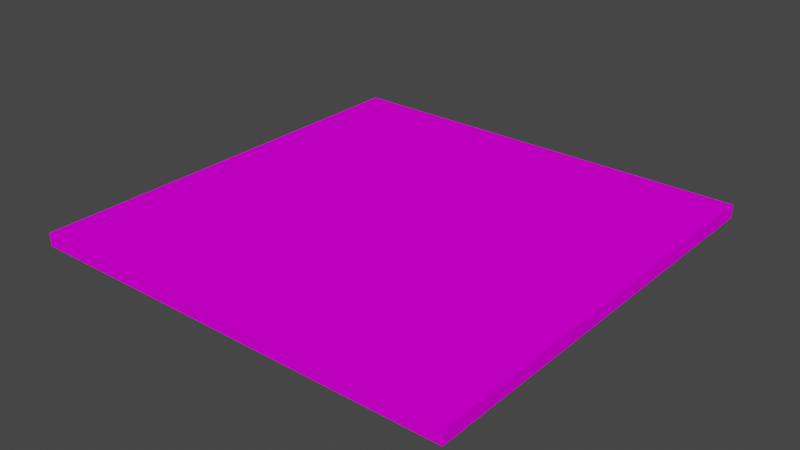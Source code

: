 # Source: Ground-pavement-flat.blend  (saved by Blender 2.80.75; exported with 4.5.12 LTS)
import bpy
from mathutils import Matrix  # noqa: F401  (used for matrix-valued properties, if any)

bpy.ops.wm.read_factory_settings(use_empty=True)
scene = bpy.context.scene
scene.name = 'Scene'

# ---- collections
col_collection = bpy.data.collections.new('Collection'); scene.collection.children.link(col_collection)

# ---- images (referenced by path relative to the original .blend; pixels are not part of the script)
import os
ASSET_DIR = os.environ.get("B2B_ASSET_DIR", "")  # directory of the original .blend (textures are referenced by path, not embedded)
HERE = os.path.dirname(os.path.abspath(__file__))  # packed textures are extracted next to this script under _unpacked/

def load_image(name, relpath, width, height, colorspace="sRGB"):
    """Load a texture the original file referenced (path relative to the .blend, or extracted next to this script)."""
    p = next((c for c in (os.path.join(HERE, relpath), os.path.join(ASSET_DIR, relpath)) if relpath and os.path.exists(c)), "")
    if p:
        img = bpy.data.images.load(p, check_existing=True)
        img.name = name
    else:  # same state as the original file: an image datablock whose file is absent (Cycles renders it pink)
        img = bpy.data.images.new(name, width, height)
        img.source = "FILE"
        img.filepath = "//" + (relpath or name)
    img.colorspace_settings.name = colorspace
    return img
img_texture_palette_v1_png_001 = load_image('Texture Palette V1.png.001', 'Texture Palette V1.png', 1024, 1024, 'sRGB')

# ---- materials (node trees are filled in below, after node groups)
mat_material = bpy.data.materials.new('Material')
mat_material.alpha_threshold = 0.0
mat_material.use_transparent_shadow = False
mat_material.line_color = (0.0, 0.0, 0.0, 1.0)

# ---- material node trees
mat_material.use_nodes = True; mat_material.node_tree.nodes.clear()
_N = mat_material.node_tree.nodes; _L = mat_material.node_tree.links
n0 = _N.new('ShaderNodeOutputMaterial'); n0.name = 'Material Output'; n0.location = (300, 300)
n1 = _N.new('ShaderNodeBsdfPrincipled'); n1.name = 'Principled BSDF'; n1.location = (10, 300)
n1.distribution = 'GGX'
n1.subsurface_method = 'BURLEY'
n1.inputs[2].default_value = 1.0
n1.inputs[3].default_value = 1.45
n1.inputs[13].default_value = 0.0
n1.inputs[27].default_value = (0.0, 0.0, 0.0, 1.0)
n1.inputs[28].default_value = 1.0
n2 = _N.new('ShaderNodeTexImage'); n2.name = 'Image Texture'; n2.location = (-280, 275)
n2.image = img_texture_palette_v1_png_001
_L.new(n1.outputs[0], n0.inputs[0])
_L.new(n2.outputs[0], n1.inputs[0])
n0.is_active_output = True

# ---- world
world_world = bpy.data.worlds.new('World'); scene.world = world_world
world_world.use_nodes = True; world_world.node_tree.nodes.clear()
_N = world_world.node_tree.nodes; _L = world_world.node_tree.links
n0 = _N.new('ShaderNodeOutputWorld'); n0.name = 'World Output'; n0.location = (300, 300)
n1 = _N.new('ShaderNodeBackground'); n1.name = 'Background'; n1.location = (10, 300)
n1.inputs[0].default_value = (0.05088, 0.05088, 0.05088, 1.0)
_L.new(n1.outputs[0], n0.inputs[0])
n0.is_active_output = True
world_world.color = (0.05088, 0.05088, 0.05088)
world_world.use_sun_shadow = False
world_world.sun_shadow_jitter_overblur = 0.0

# ---- meshes
me_cube = bpy.data.meshes.new('Cube')
me_cube.from_pydata([(10.0, 10.0, 0.3), (10.0, 10.0, -0.3), (10.0, -10.0, 0.3), (10.0, -10.0, -0.3), (-10.0, 10.0, 0.3), (-10.0, 10.0, -0.3), (-10.0, -10.0, 0.3), (-10.0, -10.0, -0.3)], [], [(0, 4, 6, 2), (3, 2, 6, 7), (7, 6, 4, 5), (5, 1, 3, 7), (1, 0, 2, 3), (5, 4, 0, 1)])
_uv = me_cube.uv_layers.new(name='UVMap')
_uv.uv.foreach_set('vector', [0.03844, 0.6932, 0.05475, 0.6932, 0.05475, 0.7095, 0.03844, 0.7095, 0.1136, 0.7045, 0.1287, 0.7045, 0.1287, 0.7196, 0.1136, 0.7196, 0.1439, 0.7045, 0.159, 0.7045, 0.159, 0.7196, 0.1439, 0.7196, 0.1256, 0.6708, 0.1536, 0.6708, 0.1536, 0.6987, 0.1256, 0.6987, 0.09849, 0.7045, 0.1136, 0.7045, 0.1136, 0.7196, 0.09849, 0.7196, 0.1287, 0.7045, 0.1439, 0.7045, 0.1439, 0.7196, 0.1287, 0.7196])
me_cube.materials.append(mat_material)
me_cube.use_remesh_preserve_volume = False
me_cube.use_remesh_preserve_attributes = False
me_cube.use_mirror_vertex_groups = False
me_cube.update()

# ---- objects
ob_cube = bpy.data.objects.new('Cube', me_cube)

# ---- transforms, parenting, visibility, modifiers, constraints
ob_cube.location = (0.0, 0.0, 0.0)
ob_cube.lock_rotations_4d = False
ob_cube.empty_display_type = 'ARROWS'
ob_cube.lineart.crease_threshold = 0.0

# ---- collection membership
col_collection.objects.link(ob_cube)

# ---- scene / render settings (as saved in the file)
scene.frame_start = 1; scene.frame_end = 250; scene.frame_set(1)
scene.render.engine = 'BLENDER_EEVEE_NEXT'
scene.cycles.use_denoising = False
scene.cycles.samples = 128
scene.cycles.sampling_pattern = 'TABULATED_SOBOL'
scene.cycles.use_adaptive_sampling = False
scene.cycles.use_light_tree = False
scene.view_settings.view_transform = 'Filmic'
bpy.context.view_layer.update()

# ---- added for rendering (the .blend has no active camera and no usable light): camera, sun
cam_auto = bpy.data.cameras.new('AutoCamera')
cam_auto.lens = 50.0
cam_auto.sensor_width = 36.0
cam_auto.clip_end = 1000.0
ob_auto_camera = bpy.data.objects.new('AutoCamera', cam_auto)
scene.collection.objects.link(ob_auto_camera)
ob_auto_camera.location = (26.1752, -31.4102, 20.9402)
ob_auto_camera.rotation_euler = (1.09748, -7.21219e-08, 0.694738)
scene.camera = ob_auto_camera
light_auto_sun = bpy.data.lights.new('AutoSun', 'SUN')
light_auto_sun.energy = 3.0
light_auto_sun.angle = 0.0523599
ob_auto_sun = bpy.data.objects.new('AutoSun', light_auto_sun)
scene.collection.objects.link(ob_auto_sun)
ob_auto_sun.rotation_euler = (0.872665, 0.174533, 0.523599)
bpy.context.view_layer.update()
